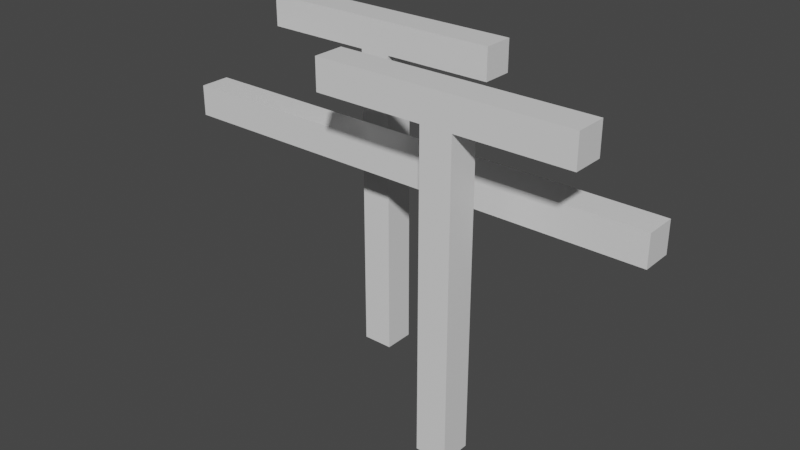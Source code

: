 # Source: 16_0.blend  (saved by Blender 2.90.8; exported with 4.5.12 LTS)
import bpy
from mathutils import Matrix  # noqa: F401  (used for matrix-valued properties, if any)

bpy.ops.wm.read_factory_settings(use_empty=True)
scene = bpy.context.scene
scene.name = 'Scene'

# ---- collections
col_collection = bpy.data.collections.new('Collection'); scene.collection.children.link(col_collection)

# ---- materials (node trees are filled in below, after node groups)
mat_material = bpy.data.materials.new('Material')
mat_material.alpha_threshold = 0.0
mat_material.use_transparent_shadow = False
mat_material.line_color = (0.0, 0.0, 0.0, 1.0)

# ---- material node trees
mat_material.use_nodes = True; mat_material.node_tree.nodes.clear()
_N = mat_material.node_tree.nodes; _L = mat_material.node_tree.links
n0 = _N.new('ShaderNodeOutputMaterial'); n0.name = 'Material Output'; n0.location = (300, 300)
n1 = _N.new('ShaderNodeBsdfPrincipled'); n1.name = 'Principled BSDF'; n1.location = (10, 300)
n1.distribution = 'GGX'
n1.subsurface_method = 'BURLEY'
n1.inputs[2].default_value = 0.4
n1.inputs[3].default_value = 1.45
n1.inputs[27].default_value = (0.0, 0.0, 0.0, 1.0)
n1.inputs[28].default_value = 1.0
_L.new(n1.outputs[0], n0.inputs[0])
n0.is_active_output = True

# ---- world
world_world = bpy.data.worlds.new('World'); scene.world = world_world
world_world.use_nodes = True; world_world.node_tree.nodes.clear()
_N = world_world.node_tree.nodes; _L = world_world.node_tree.links
n0 = _N.new('ShaderNodeOutputWorld'); n0.name = 'World Output'; n0.location = (300, 300)
n1 = _N.new('ShaderNodeBackground'); n1.name = 'Background'; n1.location = (10, 300)
n1.inputs[0].default_value = (0.05088, 0.05088, 0.05088, 1.0)
_L.new(n1.outputs[0], n0.inputs[0])
n0.is_active_output = True
world_world.color = (0.05088, 0.05088, 0.05088)
world_world.use_sun_shadow = False
world_world.sun_shadow_jitter_overblur = 0.0

# ---- meshes
me_cube = bpy.data.meshes.new('Cube')
me_cube.from_pydata([(1.0, 1.0, 1.0), (1.0, 1.0, -1.0), (1.0, -1.0, 1.0), (1.0, -1.0, -1.0), (-1.0, 1.0, 1.0), (-1.0, 1.0, -1.0), (-1.0, -1.0, 1.0), (-1.0, -1.0, -1.0)], [], [(0, 4, 6, 2), (3, 2, 6, 7), (7, 6, 4, 5), (5, 1, 3, 7), (1, 0, 2, 3), (5, 4, 0, 1)])
_uv = me_cube.uv_layers.new(name='UVMap')
_uv.uv.foreach_set('vector', [0.625, 0.5, 0.875, 0.5, 0.875, 0.75, 0.625, 0.75, 0.375, 0.75, 0.625, 0.75, 0.625, 1.0, 0.375, 1.0, 0.375, 0.0, 0.625, 0.0, 0.625, 0.25, 0.375, 0.25, 0.125, 0.5, 0.375, 0.5, 0.375, 0.75, 0.125, 0.75, 0.375, 0.5, 0.625, 0.5, 0.625, 0.75, 0.375, 0.75, 0.375, 0.25, 0.625, 0.25, 0.625, 0.5, 0.375, 0.5])
me_cube.materials.append(mat_material)
me_cube.use_remesh_preserve_volume = False
me_cube.use_remesh_preserve_attributes = False
me_cube.use_mirror_vertex_groups = False
me_cube.update()
me_cube_001 = bpy.data.meshes.new('Cube.001')
me_cube_001.from_pydata([(1.0, 1.0, 1.0), (1.0, 1.0, -1.0), (1.0, -1.0, 1.0), (1.0, -1.0, -1.0), (-1.0, 1.0, 1.0), (-1.0, 1.0, -1.0), (-1.0, -1.0, 1.0), (-1.0, -1.0, -1.0)], [], [(0, 4, 6, 2), (3, 2, 6, 7), (7, 6, 4, 5), (5, 1, 3, 7), (1, 0, 2, 3), (5, 4, 0, 1)])
_uv = me_cube_001.uv_layers.new(name='UVMap')
_uv.uv.foreach_set('vector', [0.625, 0.5, 0.875, 0.5, 0.875, 0.75, 0.625, 0.75, 0.375, 0.75, 0.625, 0.75, 0.625, 1.0, 0.375, 1.0, 0.375, 0.0, 0.625, 0.0, 0.625, 0.25, 0.375, 0.25, 0.125, 0.5, 0.375, 0.5, 0.375, 0.75, 0.125, 0.75, 0.375, 0.5, 0.625, 0.5, 0.625, 0.75, 0.375, 0.75, 0.375, 0.25, 0.625, 0.25, 0.625, 0.5, 0.375, 0.5])
me_cube_001.materials.append(mat_material)
me_cube_001.use_remesh_preserve_volume = False
me_cube_001.use_remesh_preserve_attributes = False
me_cube_001.use_mirror_vertex_groups = False
me_cube_001.update()
me_cube_002 = bpy.data.meshes.new('Cube.002')
me_cube_002.from_pydata([(1.0, 1.0, 1.0), (1.0, 1.0, -1.0), (1.0, -1.0, 1.0), (1.0, -1.0, -1.0), (-1.0, 1.0, 1.0), (-1.0, 1.0, -1.0), (-1.0, -1.0, 1.0), (-1.0, -1.0, -1.0)], [], [(0, 4, 6, 2), (3, 2, 6, 7), (7, 6, 4, 5), (5, 1, 3, 7), (1, 0, 2, 3), (5, 4, 0, 1)])
_uv = me_cube_002.uv_layers.new(name='UVMap')
_uv.uv.foreach_set('vector', [0.625, 0.5, 0.875, 0.5, 0.875, 0.75, 0.625, 0.75, 0.375, 0.75, 0.625, 0.75, 0.625, 1.0, 0.375, 1.0, 0.375, 0.0, 0.625, 0.0, 0.625, 0.25, 0.375, 0.25, 0.125, 0.5, 0.375, 0.5, 0.375, 0.75, 0.125, 0.75, 0.375, 0.5, 0.625, 0.5, 0.625, 0.75, 0.375, 0.75, 0.375, 0.25, 0.625, 0.25, 0.625, 0.5, 0.375, 0.5])
me_cube_002.materials.append(mat_material)
me_cube_002.use_remesh_preserve_volume = False
me_cube_002.use_remesh_preserve_attributes = False
me_cube_002.use_mirror_vertex_groups = False
me_cube_002.update()
me_cube_003 = bpy.data.meshes.new('Cube.003')
me_cube_003.from_pydata([(1.0, 1.0, 1.0), (1.0, 1.0, -1.0), (1.0, -1.0, 1.0), (1.0, -1.0, -1.0), (-1.0, 1.0, 1.0), (-1.0, 1.0, -1.0), (-1.0, -1.0, 1.0), (-1.0, -1.0, -1.0)], [], [(0, 4, 6, 2), (3, 2, 6, 7), (7, 6, 4, 5), (5, 1, 3, 7), (1, 0, 2, 3), (5, 4, 0, 1)])
_uv = me_cube_003.uv_layers.new(name='UVMap')
_uv.uv.foreach_set('vector', [0.625, 0.5, 0.875, 0.5, 0.875, 0.75, 0.625, 0.75, 0.375, 0.75, 0.625, 0.75, 0.625, 1.0, 0.375, 1.0, 0.375, 0.0, 0.625, 0.0, 0.625, 0.25, 0.375, 0.25, 0.125, 0.5, 0.375, 0.5, 0.375, 0.75, 0.125, 0.75, 0.375, 0.5, 0.625, 0.5, 0.625, 0.75, 0.375, 0.75, 0.375, 0.25, 0.625, 0.25, 0.625, 0.5, 0.375, 0.5])
me_cube_003.materials.append(mat_material)
me_cube_003.use_remesh_preserve_volume = False
me_cube_003.use_remesh_preserve_attributes = False
me_cube_003.use_mirror_vertex_groups = False
me_cube_003.update()
me_cube_004 = bpy.data.meshes.new('Cube.004')
me_cube_004.from_pydata([(1.0, 1.0, 1.0), (1.0, 1.0, -1.0), (1.0, -1.0, 1.0), (1.0, -1.0, -1.0), (-1.0, 1.0, 1.0), (-1.0, 1.0, -1.0), (-1.0, -1.0, 1.0), (-1.0, -1.0, -1.0)], [], [(0, 4, 6, 2), (3, 2, 6, 7), (7, 6, 4, 5), (5, 1, 3, 7), (1, 0, 2, 3), (5, 4, 0, 1)])
_uv = me_cube_004.uv_layers.new(name='UVMap')
_uv.uv.foreach_set('vector', [0.625, 0.5, 0.875, 0.5, 0.875, 0.75, 0.625, 0.75, 0.375, 0.75, 0.625, 0.75, 0.625, 1.0, 0.375, 1.0, 0.375, 0.0, 0.625, 0.0, 0.625, 0.25, 0.375, 0.25, 0.125, 0.5, 0.375, 0.5, 0.375, 0.75, 0.125, 0.75, 0.375, 0.5, 0.625, 0.5, 0.625, 0.75, 0.375, 0.75, 0.375, 0.25, 0.625, 0.25, 0.625, 0.5, 0.375, 0.5])
me_cube_004.materials.append(mat_material)
me_cube_004.use_remesh_preserve_volume = False
me_cube_004.use_remesh_preserve_attributes = False
me_cube_004.use_mirror_vertex_groups = False
me_cube_004.update()

# ---- objects
ob_cube = bpy.data.objects.new('Cube', me_cube)
ob_cube_001 = bpy.data.objects.new('Cube.001', me_cube_001)
ob_cube_002 = bpy.data.objects.new('Cube.002', me_cube_002)
ob_empty = bpy.data.objects.new('Empty', None)
ob_empty_001 = bpy.data.objects.new('Empty.001', None)
ob_cube_003 = bpy.data.objects.new('Cube.003', me_cube_003)
ob_cube_004 = bpy.data.objects.new('Cube.004', me_cube_004)
ob_empty_003 = bpy.data.objects.new('Empty.003', None)
ob_empty_004 = bpy.data.objects.new('Empty.004', None)
ob_empty_005 = bpy.data.objects.new('Empty.005', None)

# ---- transforms, parenting, visibility, modifiers, constraints
ob_cube.location = (-5.0, -2.0, 0.0)
ob_cube.scale = (4.0, 0.5, 0.5)
ob_cube.lock_rotations_4d = False
ob_cube.empty_display_type = 'ARROWS'
ob_cube.lineart.crease_threshold = 0.0
ob_cube_001.location = (-10.0, 1.5, 0.0)
ob_cube_001.scale = (4.0, 0.5, 0.5)
ob_cube_001.lock_rotations_4d = False
ob_cube_001.empty_display_type = 'ARROWS'
ob_cube_001.lineart.crease_threshold = 0.0
ob_cube_002.location = (-8.0, 0.0, -3.0)
ob_cube_002.scale = (8.0, 0.5, 0.5)
ob_cube_002.lock_rotations_4d = False
ob_cube_002.empty_display_type = 'ARROWS'
ob_cube_002.lineart.crease_threshold = 0.0
ob_empty.location = (-3.0, -2.0, 0.5)
ob_empty.lineart.crease_threshold = 0.0
ob_empty_001.location = (-8.0, 1.5, 0.5)
ob_empty_001.lineart.crease_threshold = 0.0
ob_cube_003.location = (-10.0, 1.5, -5.5)
ob_cube_003.scale = (0.5, 0.5, 5.0)
ob_cube_003.lock_rotations_4d = False
ob_cube_003.empty_display_type = 'ARROWS'
ob_cube_003.lineart.crease_threshold = 0.0
ob_cube_004.location = (-5.0, -2.0, -5.5)
ob_cube_004.scale = (0.5, 0.5, 5.0)
ob_cube_004.lock_rotations_4d = False
ob_cube_004.empty_display_type = 'ARROWS'
ob_cube_004.lineart.crease_threshold = 0.0
ob_empty_003.location = (-4.0, 2.0, 0.0)
ob_empty_003.lineart.crease_threshold = 0.0
ob_empty_004.location = (-3.75, 3.0, -0.5)
ob_empty_004.lineart.crease_threshold = 0.0
ob_empty_005.location = (-3.5, 1.5, -1.0)
ob_empty_005.lineart.crease_threshold = 0.0

# ---- collection membership
col_collection.objects.link(ob_cube)
col_collection.objects.link(ob_cube_001)
col_collection.objects.link(ob_cube_002)
col_collection.objects.link(ob_empty)
col_collection.objects.link(ob_empty_001)
col_collection.objects.link(ob_cube_003)
col_collection.objects.link(ob_cube_004)
col_collection.objects.link(ob_empty_003)
col_collection.objects.link(ob_empty_004)
col_collection.objects.link(ob_empty_005)

# ---- scene / render settings (as saved in the file)
scene.frame_start = 1; scene.frame_end = 250; scene.frame_set(1)
scene.render.engine = 'BLENDER_EEVEE_NEXT'
scene.cycles.use_denoising = False
scene.cycles.samples = 128
scene.cycles.sampling_pattern = 'TABULATED_SOBOL'
scene.cycles.use_adaptive_sampling = False
scene.cycles.use_light_tree = False
scene.view_settings.view_transform = 'Filmic'
bpy.context.view_layer.update()

# ---- added for rendering (the .blend has no active camera and no usable light): camera, sun
cam_auto = bpy.data.cameras.new('AutoCamera')
cam_auto.lens = 50.0
cam_auto.sensor_width = 36.0
cam_auto.clip_end = 1000.0
ob_auto_camera = bpy.data.objects.new('AutoCamera', cam_auto)
scene.collection.objects.link(ob_auto_camera)
ob_auto_camera.location = (10.4408, -22.3789, 9.75262)
ob_auto_camera.rotation_euler = (1.09748, -7.21219e-08, 0.694738)
scene.camera = ob_auto_camera
light_auto_sun = bpy.data.lights.new('AutoSun', 'SUN')
light_auto_sun.energy = 3.0
light_auto_sun.angle = 0.0523599
ob_auto_sun = bpy.data.objects.new('AutoSun', light_auto_sun)
scene.collection.objects.link(ob_auto_sun)
ob_auto_sun.rotation_euler = (0.872665, 0.174533, 0.523599)
bpy.context.view_layer.update()
